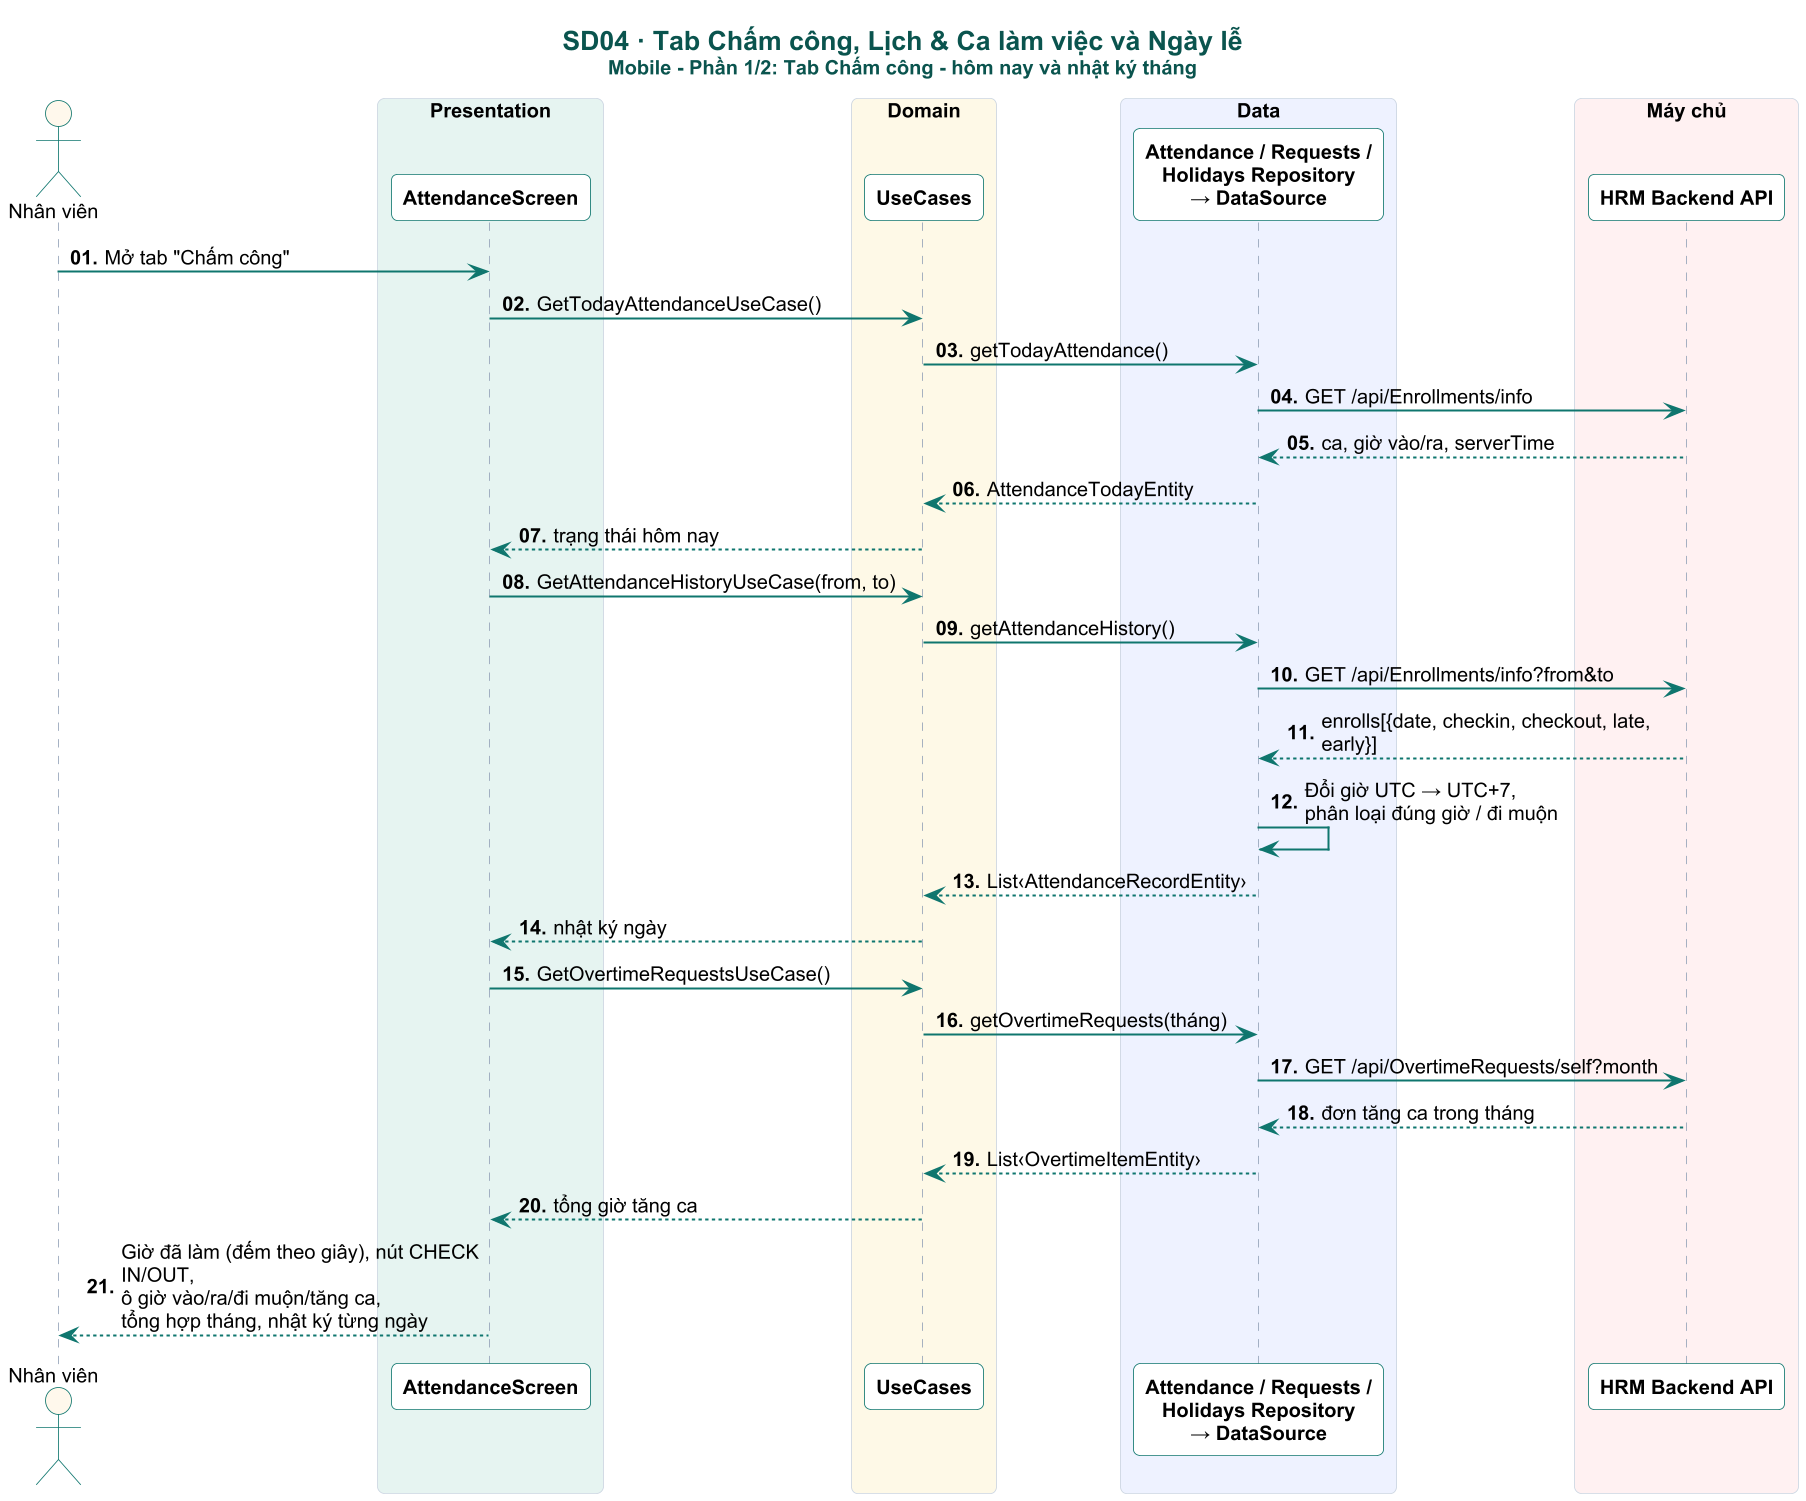

The diagram above was rendered by PlantUML. Its source (embedded in the PNG):
@startuml

skinparam dpi 160
skinparam defaultFontName Arial
skinparam defaultFontSize 12
skinparam shadowing false
skinparam roundCorner 8
skinparam maxMessageSize 230
skinparam sequenceMessageAlign left
skinparam responseMessageBelowArrow true
skinparam ParticipantPadding 4
skinparam BoxPadding 4
skinparam titleFontSize 16
skinparam titleFontStyle bold
skinparam titleFontColor #0A544E
skinparam sequence {
  ArrowColor #0F766E
  ArrowThickness 1.2
  LifeLineBorderColor #94A3B8
  LifeLineBackgroundColor #CCFBF1
  ParticipantBorderColor #0F766E
  ParticipantBackgroundColor #FFFFFF
  ParticipantFontStyle bold
  ActorBorderColor #0F766E
  ActorBackgroundColor #FFF8EC
  BoxBorderColor #CBD5E1
  GroupBorderColor #B45309
  GroupBackgroundColor #FFFBEB
  GroupHeaderFontColor #92400E
  DividerBackgroundColor #F0FDFA
  DividerBorderColor #0F766E
  ReferenceBackgroundColor #F8FAFC
}
skinparam note {
  BackgroundColor #FFF8EC
  BorderColor #F59E0B
  FontSize 11
}

autonumber "<b>00."
title SD04 · Tab Chấm công, Lịch & Ca làm việc và Ngày lễ\n<size:12>Mobile - Phần 1/2: Tab Chấm công - hôm nay và nhật ký tháng</size>
actor "Nhân viên" as U
box "Presentation" #E6F4F1
participant "AttendanceScreen" as S
participant "ShiftScheduleScreen\n(Lịch ca · Lịch công)" as CAL
participant "HolidaysScreen" as HS
end box
box "Domain" #FEF9E7
participant "UseCases" as UC
end box
box "Data" #EEF2FF
participant "Attendance / Requests /\nHolidays Repository\n→ DataSource" as REPO
end box

box "Máy chủ" #FFF1F2
participant "HRM Backend API" as API
end box


hide unlinked

U -> S : Mở tab "Chấm công"
S -> UC : GetTodayAttendanceUseCase()
UC -> REPO : getTodayAttendance()
REPO -> API : GET /api/Enrollments/info
API --> REPO : ca, giờ vào/ra, serverTime
REPO --> UC : AttendanceTodayEntity
UC --> S : trạng thái hôm nay
S -> UC : GetAttendanceHistoryUseCase(from, to)
UC -> REPO : getAttendanceHistory()
REPO -> API : GET /api/Enrollments/info?from&to
API --> REPO : enrolls[{date, checkin, checkout, late, early}]
REPO -> REPO : Đổi giờ UTC → UTC+7,\nphân loại đúng giờ / đi muộn
REPO --> UC : List‹AttendanceRecordEntity›
UC --> S : nhật ký ngày
S -> UC : GetOvertimeRequestsUseCase()
UC -> REPO : getOvertimeRequests(tháng)
REPO -> API : GET /api/OvertimeRequests/self?month
API --> REPO : đơn tăng ca trong tháng
REPO --> UC : List‹OvertimeItemEntity›
UC --> S : tổng giờ tăng ca
S --> U : Giờ đã làm (đếm theo giây), nút CHECK IN/OUT,\nô giờ vào/ra/đi muộn/tăng ca,\ntổng hợp tháng, nhật ký từng ngày
@enduml